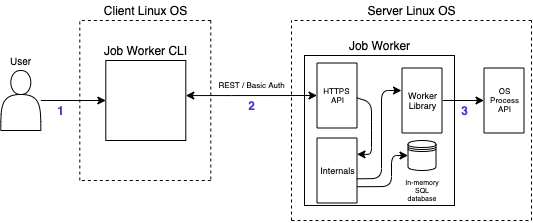

The diagram above was exported from draw.io. Its source (the exported page's mxGraphModel, read from the mxfile embedded in the PNG):
<mxGraphModel dx="1113" dy="760" grid="1" gridSize="10" guides="1" tooltips="1" connect="1" arrows="1" fold="1" page="1" pageScale="1" pageWidth="850" pageHeight="1100" math="0" shadow="0">
  <root>
    <mxCell id="0" />
    <mxCell id="1" parent="0" />
    <mxCell id="cAF7RPHYP4TZgePbsutJ-5" style="edgeStyle=orthogonalEdgeStyle;rounded=0;orthogonalLoop=1;jettySize=auto;html=1;entryX=0;entryY=0.5;entryDx=0;entryDy=0;" edge="1" parent="1" source="cAF7RPHYP4TZgePbsutJ-1" target="cAF7RPHYP4TZgePbsutJ-2">
      <mxGeometry relative="1" as="geometry" />
    </mxCell>
    <mxCell id="cAF7RPHYP4TZgePbsutJ-1" value="" style="shape=actor;whiteSpace=wrap;html=1;" vertex="1" parent="1">
      <mxGeometry x="149.31" y="170" width="40" height="60" as="geometry" />
    </mxCell>
    <mxCell id="cAF7RPHYP4TZgePbsutJ-2" value="" style="whiteSpace=wrap;html=1;aspect=fixed;" vertex="1" parent="1">
      <mxGeometry x="254.31" y="160" width="80" height="80" as="geometry" />
    </mxCell>
    <mxCell id="cAF7RPHYP4TZgePbsutJ-3" value="Job Worker CLI" style="text;html=1;align=center;verticalAlign=middle;resizable=0;points=[];autosize=1;strokeColor=none;" vertex="1" parent="1">
      <mxGeometry x="244.31" y="140" width="100" height="20" as="geometry" />
    </mxCell>
    <mxCell id="cAF7RPHYP4TZgePbsutJ-8" value="" style="endArrow=none;dashed=1;html=1;" edge="1" parent="1">
      <mxGeometry width="50" height="50" relative="1" as="geometry">
        <mxPoint x="440" y="320" as="sourcePoint" />
        <mxPoint x="440" y="120" as="targetPoint" />
      </mxGeometry>
    </mxCell>
    <mxCell id="cAF7RPHYP4TZgePbsutJ-9" value="" style="endArrow=none;dashed=1;html=1;" edge="1" parent="1">
      <mxGeometry width="50" height="50" relative="1" as="geometry">
        <mxPoint x="440" y="320" as="sourcePoint" />
        <mxPoint x="680" y="320" as="targetPoint" />
      </mxGeometry>
    </mxCell>
    <mxCell id="cAF7RPHYP4TZgePbsutJ-10" value="" style="endArrow=none;dashed=1;html=1;" edge="1" parent="1">
      <mxGeometry width="50" height="50" relative="1" as="geometry">
        <mxPoint x="680" y="120" as="sourcePoint" />
        <mxPoint x="440" y="120" as="targetPoint" />
      </mxGeometry>
    </mxCell>
    <mxCell id="cAF7RPHYP4TZgePbsutJ-11" value="" style="endArrow=none;dashed=1;html=1;" edge="1" parent="1">
      <mxGeometry width="50" height="50" relative="1" as="geometry">
        <mxPoint x="680" y="320" as="sourcePoint" />
        <mxPoint x="680" y="120" as="targetPoint" />
      </mxGeometry>
    </mxCell>
    <mxCell id="cAF7RPHYP4TZgePbsutJ-12" value="Server Linux OS" style="text;html=1;align=center;verticalAlign=middle;resizable=0;points=[];autosize=1;strokeColor=none;" vertex="1" parent="1">
      <mxGeometry x="510" y="100" width="100" height="20" as="geometry" />
    </mxCell>
    <mxCell id="cAF7RPHYP4TZgePbsutJ-13" value="" style="whiteSpace=wrap;html=1;aspect=fixed;" vertex="1" parent="1">
      <mxGeometry x="453" y="155" width="150" height="150" as="geometry" />
    </mxCell>
    <mxCell id="cAF7RPHYP4TZgePbsutJ-14" value="Job Worker" style="text;html=1;align=center;verticalAlign=middle;resizable=0;points=[];autosize=1;strokeColor=none;" vertex="1" parent="1">
      <mxGeometry x="488" y="135" width="80" height="20" as="geometry" />
    </mxCell>
    <mxCell id="cAF7RPHYP4TZgePbsutJ-20" value="REST / Basic Auth" style="text;html=1;align=center;verticalAlign=middle;resizable=0;points=[];autosize=1;strokeColor=none;fontSize=8;" vertex="1" parent="1">
      <mxGeometry x="360" y="175" width="80" height="20" as="geometry" />
    </mxCell>
    <mxCell id="cAF7RPHYP4TZgePbsutJ-21" value="User" style="text;html=1;align=center;verticalAlign=middle;resizable=0;points=[];autosize=1;strokeColor=none;fontSize=10;" vertex="1" parent="1">
      <mxGeometry x="149.31" y="150" width="40" height="20" as="geometry" />
    </mxCell>
    <mxCell id="cAF7RPHYP4TZgePbsutJ-22" value="" style="rounded=0;whiteSpace=wrap;html=1;fontSize=10;rotation=-90;direction=east;" vertex="1" parent="1">
      <mxGeometry x="453" y="175" width="65" height="40" as="geometry" />
    </mxCell>
    <mxCell id="cAF7RPHYP4TZgePbsutJ-15" style="edgeStyle=orthogonalEdgeStyle;rounded=0;orthogonalLoop=1;jettySize=auto;html=1;entryX=0.5;entryY=0;entryDx=0;entryDy=0;startArrow=classic;startFill=1;" edge="1" parent="1" source="cAF7RPHYP4TZgePbsutJ-2" target="cAF7RPHYP4TZgePbsutJ-22">
      <mxGeometry relative="1" as="geometry">
        <mxPoint x="480" y="240" as="targetPoint" />
        <Array as="points">
          <mxPoint x="380" y="195" />
          <mxPoint x="380" y="195" />
        </Array>
      </mxGeometry>
    </mxCell>
    <mxCell id="cAF7RPHYP4TZgePbsutJ-23" value="HTTPS &lt;br&gt;API" style="text;html=1;align=center;verticalAlign=middle;resizable=0;points=[];autosize=1;strokeColor=none;fontSize=8;" vertex="1" parent="1">
      <mxGeometry x="465.5" y="180" width="40" height="30" as="geometry" />
    </mxCell>
    <mxCell id="cAF7RPHYP4TZgePbsutJ-24" value="" style="rounded=0;whiteSpace=wrap;html=1;fontSize=10;rotation=-90;direction=east;" vertex="1" parent="1">
      <mxGeometry x="538" y="180" width="65" height="40" as="geometry" />
    </mxCell>
    <mxCell id="cAF7RPHYP4TZgePbsutJ-25" value="&lt;font style=&quot;font-size: 9px&quot;&gt;Worker&lt;br&gt;Library&lt;/font&gt;" style="text;html=1;align=center;verticalAlign=middle;resizable=0;points=[];autosize=1;strokeColor=none;fontSize=8;" vertex="1" parent="1">
      <mxGeometry x="550.5" y="185" width="40" height="30" as="geometry" />
    </mxCell>
    <mxCell id="cAF7RPHYP4TZgePbsutJ-27" value="" style="endArrow=classic;html=1;fontSize=8;exitX=1.021;exitY=0.5;exitDx=0;exitDy=0;exitPerimeter=0;" edge="1" parent="1" source="cAF7RPHYP4TZgePbsutJ-25" target="cAF7RPHYP4TZgePbsutJ-29">
      <mxGeometry width="50" height="50" relative="1" as="geometry">
        <mxPoint x="610" y="240" as="sourcePoint" />
        <mxPoint x="630" y="240" as="targetPoint" />
      </mxGeometry>
    </mxCell>
    <mxCell id="cAF7RPHYP4TZgePbsutJ-28" value="" style="rounded=0;whiteSpace=wrap;html=1;fontSize=10;rotation=-90;direction=east;" vertex="1" parent="1">
      <mxGeometry x="620" y="180" width="65" height="40" as="geometry" />
    </mxCell>
    <mxCell id="cAF7RPHYP4TZgePbsutJ-29" value="&lt;font&gt;&lt;font style=&quot;font-size: 8px&quot;&gt;OS&lt;/font&gt;&lt;br&gt;&lt;/font&gt;Process&lt;br&gt;API" style="text;html=1;align=center;verticalAlign=middle;resizable=0;points=[];autosize=1;strokeColor=none;fontSize=8;" vertex="1" parent="1">
      <mxGeometry x="632.5" y="180" width="40" height="40" as="geometry" />
    </mxCell>
    <mxCell id="cAF7RPHYP4TZgePbsutJ-34" value="1" style="text;html=1;align=center;verticalAlign=middle;resizable=0;points=[];autosize=1;strokeColor=none;fontSize=12;fontStyle=1;fontColor=#512FC9;" vertex="1" parent="1">
      <mxGeometry x="199.31" y="200" width="20" height="20" as="geometry" />
    </mxCell>
    <mxCell id="cAF7RPHYP4TZgePbsutJ-35" value="2" style="text;html=1;align=center;verticalAlign=middle;resizable=0;points=[];autosize=1;strokeColor=none;fontSize=12;fontColor=#512fc9;fontStyle=1" vertex="1" parent="1">
      <mxGeometry x="390" y="195" width="20" height="20" as="geometry" />
    </mxCell>
    <mxCell id="cAF7RPHYP4TZgePbsutJ-37" value="" style="endArrow=none;dashed=1;html=1;" edge="1" parent="1">
      <mxGeometry width="50" height="50" relative="1" as="geometry">
        <mxPoint x="228.31" y="280" as="sourcePoint" />
        <mxPoint x="228.31" y="120" as="targetPoint" />
      </mxGeometry>
    </mxCell>
    <mxCell id="cAF7RPHYP4TZgePbsutJ-38" value="" style="endArrow=none;dashed=1;html=1;" edge="1" parent="1">
      <mxGeometry width="50" height="50" relative="1" as="geometry">
        <mxPoint x="359.31" y="120" as="sourcePoint" />
        <mxPoint x="229.31" y="120" as="targetPoint" />
      </mxGeometry>
    </mxCell>
    <mxCell id="cAF7RPHYP4TZgePbsutJ-39" value="" style="endArrow=none;dashed=1;html=1;" edge="1" parent="1">
      <mxGeometry width="50" height="50" relative="1" as="geometry">
        <mxPoint x="359.31" y="120" as="sourcePoint" />
        <mxPoint x="359.31" y="280" as="targetPoint" />
      </mxGeometry>
    </mxCell>
    <mxCell id="cAF7RPHYP4TZgePbsutJ-40" value="" style="endArrow=none;dashed=1;html=1;" edge="1" parent="1">
      <mxGeometry width="50" height="50" relative="1" as="geometry">
        <mxPoint x="359.31" y="280" as="sourcePoint" />
        <mxPoint x="229.31" y="280" as="targetPoint" />
      </mxGeometry>
    </mxCell>
    <mxCell id="cAF7RPHYP4TZgePbsutJ-41" value="Client Linux OS" style="text;html=1;align=center;verticalAlign=middle;resizable=0;points=[];autosize=1;strokeColor=none;" vertex="1" parent="1">
      <mxGeometry x="244.31" y="100" width="100" height="20" as="geometry" />
    </mxCell>
    <mxCell id="cAF7RPHYP4TZgePbsutJ-45" value="" style="shape=datastore;whiteSpace=wrap;html=1;labelBackgroundColor=none;fontSize=8;fontColor=#512FC9;fillColor=none;" vertex="1" parent="1">
      <mxGeometry x="556.5" y="240" width="28" height="30" as="geometry" />
    </mxCell>
    <mxCell id="cAF7RPHYP4TZgePbsutJ-48" value="In-memory SQL database" style="text;html=1;strokeColor=none;fillColor=none;align=center;verticalAlign=middle;whiteSpace=wrap;rounded=0;labelBackgroundColor=none;fontSize=7;" vertex="1" parent="1">
      <mxGeometry x="550.5" y="280" width="40" height="20" as="geometry" />
    </mxCell>
    <mxCell id="cAF7RPHYP4TZgePbsutJ-50" value="" style="rounded=0;whiteSpace=wrap;html=1;fontSize=10;rotation=-90;direction=east;" vertex="1" parent="1">
      <mxGeometry x="453" y="250" width="65" height="40" as="geometry" />
    </mxCell>
    <mxCell id="cAF7RPHYP4TZgePbsutJ-51" value="&lt;font style=&quot;font-size: 9px;&quot;&gt;Internals&lt;br style=&quot;font-size: 9px;&quot;&gt;&lt;/font&gt;" style="text;html=1;align=center;verticalAlign=middle;resizable=0;points=[];autosize=1;strokeColor=none;fontSize=9;" vertex="1" parent="1">
      <mxGeometry x="460.5" y="260" width="50" height="20" as="geometry" />
    </mxCell>
    <mxCell id="cAF7RPHYP4TZgePbsutJ-52" value="" style="endArrow=classic;html=1;fontSize=9;fontColor=#000000;strokeColor=#000000;entryX=0.75;entryY=1;entryDx=0;entryDy=0;exitX=0.994;exitY=0.576;exitDx=0;exitDy=0;exitPerimeter=0;" edge="1" parent="1" source="cAF7RPHYP4TZgePbsutJ-23" target="cAF7RPHYP4TZgePbsutJ-50">
      <mxGeometry width="50" height="50" relative="1" as="geometry">
        <mxPoint x="430" y="280" as="sourcePoint" />
        <mxPoint x="480" y="230" as="targetPoint" />
        <Array as="points">
          <mxPoint x="520" y="202" />
          <mxPoint x="520" y="230" />
          <mxPoint x="520" y="254" />
        </Array>
      </mxGeometry>
    </mxCell>
    <mxCell id="cAF7RPHYP4TZgePbsutJ-53" value="" style="endArrow=classic;html=1;fontSize=9;fontColor=#000000;strokeColor=#000000;entryX=-0.013;entryY=0.167;entryDx=0;entryDy=0;entryPerimeter=0;exitX=0.372;exitY=0.996;exitDx=0;exitDy=0;exitPerimeter=0;" edge="1" parent="1" source="cAF7RPHYP4TZgePbsutJ-50" target="cAF7RPHYP4TZgePbsutJ-25">
      <mxGeometry width="50" height="50" relative="1" as="geometry">
        <mxPoint x="510" y="278" as="sourcePoint" />
        <mxPoint x="480" y="230" as="targetPoint" />
        <Array as="points">
          <mxPoint x="530" y="278" />
          <mxPoint x="530" y="190" />
        </Array>
      </mxGeometry>
    </mxCell>
    <mxCell id="cAF7RPHYP4TZgePbsutJ-54" value="" style="endArrow=classic;html=1;fontSize=9;fontColor=#000000;strokeColor=#000000;entryX=0;entryY=0.5;entryDx=0;entryDy=0;exitX=0.25;exitY=1;exitDx=0;exitDy=0;" edge="1" parent="1" source="cAF7RPHYP4TZgePbsutJ-50" target="cAF7RPHYP4TZgePbsutJ-45">
      <mxGeometry width="50" height="50" relative="1" as="geometry">
        <mxPoint x="470" y="270" as="sourcePoint" />
        <mxPoint x="520" y="220" as="targetPoint" />
        <Array as="points">
          <mxPoint x="540" y="286" />
          <mxPoint x="540" y="255" />
        </Array>
      </mxGeometry>
    </mxCell>
    <mxCell id="cAF7RPHYP4TZgePbsutJ-55" value="3" style="text;html=1;align=center;verticalAlign=middle;resizable=0;points=[];autosize=1;strokeColor=none;fontSize=12;fontColor=#512fc9;fontStyle=1" vertex="1" parent="1">
      <mxGeometry x="603" y="200" width="20" height="20" as="geometry" />
    </mxCell>
  </root>
</mxGraphModel>